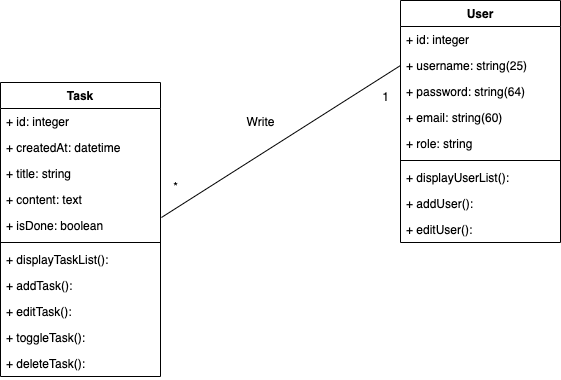

The diagram above was exported from draw.io. Its source (the exported page's mxGraphModel, read from the mxfile embedded in the PNG):
<mxGraphModel dx="946" dy="564" grid="1" gridSize="10" guides="1" tooltips="1" connect="1" arrows="1" fold="1" page="1" pageScale="1" pageWidth="827" pageHeight="1169" math="0" shadow="0">
  <root>
    <mxCell id="0" />
    <mxCell id="1" parent="0" />
    <mxCell id="AkuOjCpfKaybk4xJ3n9L-1" value="Task" style="swimlane;fontStyle=1;align=center;verticalAlign=top;childLayout=stackLayout;horizontal=1;startSize=26;horizontalStack=0;resizeParent=1;resizeParentMax=0;resizeLast=0;collapsible=1;marginBottom=0;" vertex="1" parent="1">
      <mxGeometry x="120" y="200" width="160" height="294" as="geometry" />
    </mxCell>
    <mxCell id="AkuOjCpfKaybk4xJ3n9L-2" value="+ id: integer" style="text;strokeColor=none;fillColor=none;align=left;verticalAlign=top;spacingLeft=4;spacingRight=4;overflow=hidden;rotatable=0;points=[[0,0.5],[1,0.5]];portConstraint=eastwest;" vertex="1" parent="AkuOjCpfKaybk4xJ3n9L-1">
      <mxGeometry y="26" width="160" height="26" as="geometry" />
    </mxCell>
    <mxCell id="AkuOjCpfKaybk4xJ3n9L-10" value="+ createdAt: datetime" style="text;strokeColor=none;fillColor=none;align=left;verticalAlign=top;spacingLeft=4;spacingRight=4;overflow=hidden;rotatable=0;points=[[0,0.5],[1,0.5]];portConstraint=eastwest;" vertex="1" parent="AkuOjCpfKaybk4xJ3n9L-1">
      <mxGeometry y="52" width="160" height="26" as="geometry" />
    </mxCell>
    <mxCell id="AkuOjCpfKaybk4xJ3n9L-9" value="+ title: string" style="text;strokeColor=none;fillColor=none;align=left;verticalAlign=top;spacingLeft=4;spacingRight=4;overflow=hidden;rotatable=0;points=[[0,0.5],[1,0.5]];portConstraint=eastwest;" vertex="1" parent="AkuOjCpfKaybk4xJ3n9L-1">
      <mxGeometry y="78" width="160" height="26" as="geometry" />
    </mxCell>
    <mxCell id="AkuOjCpfKaybk4xJ3n9L-11" value="+ content: text" style="text;strokeColor=none;fillColor=none;align=left;verticalAlign=top;spacingLeft=4;spacingRight=4;overflow=hidden;rotatable=0;points=[[0,0.5],[1,0.5]];portConstraint=eastwest;" vertex="1" parent="AkuOjCpfKaybk4xJ3n9L-1">
      <mxGeometry y="104" width="160" height="26" as="geometry" />
    </mxCell>
    <mxCell id="AkuOjCpfKaybk4xJ3n9L-12" value="+ isDone: boolean" style="text;strokeColor=none;fillColor=none;align=left;verticalAlign=top;spacingLeft=4;spacingRight=4;overflow=hidden;rotatable=0;points=[[0,0.5],[1,0.5]];portConstraint=eastwest;" vertex="1" parent="AkuOjCpfKaybk4xJ3n9L-1">
      <mxGeometry y="130" width="160" height="26" as="geometry" />
    </mxCell>
    <mxCell id="AkuOjCpfKaybk4xJ3n9L-3" value="" style="line;strokeWidth=1;fillColor=none;align=left;verticalAlign=middle;spacingTop=-1;spacingLeft=3;spacingRight=3;rotatable=0;labelPosition=right;points=[];portConstraint=eastwest;strokeColor=inherit;" vertex="1" parent="AkuOjCpfKaybk4xJ3n9L-1">
      <mxGeometry y="156" width="160" height="8" as="geometry" />
    </mxCell>
    <mxCell id="AkuOjCpfKaybk4xJ3n9L-22" value="+ displayTaskList(): " style="text;strokeColor=none;fillColor=none;align=left;verticalAlign=top;spacingLeft=4;spacingRight=4;overflow=hidden;rotatable=0;points=[[0,0.5],[1,0.5]];portConstraint=eastwest;" vertex="1" parent="AkuOjCpfKaybk4xJ3n9L-1">
      <mxGeometry y="164" width="160" height="26" as="geometry" />
    </mxCell>
    <mxCell id="AkuOjCpfKaybk4xJ3n9L-13" value="+ addTask(): " style="text;strokeColor=none;fillColor=none;align=left;verticalAlign=top;spacingLeft=4;spacingRight=4;overflow=hidden;rotatable=0;points=[[0,0.5],[1,0.5]];portConstraint=eastwest;" vertex="1" parent="AkuOjCpfKaybk4xJ3n9L-1">
      <mxGeometry y="190" width="160" height="26" as="geometry" />
    </mxCell>
    <mxCell id="AkuOjCpfKaybk4xJ3n9L-14" value="+ editTask(): " style="text;strokeColor=none;fillColor=none;align=left;verticalAlign=top;spacingLeft=4;spacingRight=4;overflow=hidden;rotatable=0;points=[[0,0.5],[1,0.5]];portConstraint=eastwest;" vertex="1" parent="AkuOjCpfKaybk4xJ3n9L-1">
      <mxGeometry y="216" width="160" height="26" as="geometry" />
    </mxCell>
    <mxCell id="AkuOjCpfKaybk4xJ3n9L-15" value="+ toggleTask(): " style="text;strokeColor=none;fillColor=none;align=left;verticalAlign=top;spacingLeft=4;spacingRight=4;overflow=hidden;rotatable=0;points=[[0,0.5],[1,0.5]];portConstraint=eastwest;" vertex="1" parent="AkuOjCpfKaybk4xJ3n9L-1">
      <mxGeometry y="242" width="160" height="26" as="geometry" />
    </mxCell>
    <mxCell id="AkuOjCpfKaybk4xJ3n9L-4" value="+ deleteTask(): " style="text;strokeColor=none;fillColor=none;align=left;verticalAlign=top;spacingLeft=4;spacingRight=4;overflow=hidden;rotatable=0;points=[[0,0.5],[1,0.5]];portConstraint=eastwest;" vertex="1" parent="AkuOjCpfKaybk4xJ3n9L-1">
      <mxGeometry y="268" width="160" height="26" as="geometry" />
    </mxCell>
    <mxCell id="AkuOjCpfKaybk4xJ3n9L-5" value="User" style="swimlane;fontStyle=1;align=center;verticalAlign=top;childLayout=stackLayout;horizontal=1;startSize=26;horizontalStack=0;resizeParent=1;resizeParentMax=0;resizeLast=0;collapsible=1;marginBottom=0;" vertex="1" parent="1">
      <mxGeometry x="520" y="118" width="160" height="242" as="geometry" />
    </mxCell>
    <mxCell id="AkuOjCpfKaybk4xJ3n9L-6" value="+ id: integer" style="text;strokeColor=none;fillColor=none;align=left;verticalAlign=top;spacingLeft=4;spacingRight=4;overflow=hidden;rotatable=0;points=[[0,0.5],[1,0.5]];portConstraint=eastwest;" vertex="1" parent="AkuOjCpfKaybk4xJ3n9L-5">
      <mxGeometry y="26" width="160" height="26" as="geometry" />
    </mxCell>
    <mxCell id="AkuOjCpfKaybk4xJ3n9L-17" value="+ username: string(25)" style="text;strokeColor=none;fillColor=none;align=left;verticalAlign=top;spacingLeft=4;spacingRight=4;overflow=hidden;rotatable=0;points=[[0,0.5],[1,0.5]];portConstraint=eastwest;" vertex="1" parent="AkuOjCpfKaybk4xJ3n9L-5">
      <mxGeometry y="52" width="160" height="26" as="geometry" />
    </mxCell>
    <mxCell id="AkuOjCpfKaybk4xJ3n9L-16" value="+ password: string(64)" style="text;strokeColor=none;fillColor=none;align=left;verticalAlign=top;spacingLeft=4;spacingRight=4;overflow=hidden;rotatable=0;points=[[0,0.5],[1,0.5]];portConstraint=eastwest;" vertex="1" parent="AkuOjCpfKaybk4xJ3n9L-5">
      <mxGeometry y="78" width="160" height="26" as="geometry" />
    </mxCell>
    <mxCell id="AkuOjCpfKaybk4xJ3n9L-18" value="+ email: string(60)" style="text;strokeColor=none;fillColor=none;align=left;verticalAlign=top;spacingLeft=4;spacingRight=4;overflow=hidden;rotatable=0;points=[[0,0.5],[1,0.5]];portConstraint=eastwest;" vertex="1" parent="AkuOjCpfKaybk4xJ3n9L-5">
      <mxGeometry y="104" width="160" height="26" as="geometry" />
    </mxCell>
    <mxCell id="AkuOjCpfKaybk4xJ3n9L-19" value="+ role: string" style="text;strokeColor=none;fillColor=none;align=left;verticalAlign=top;spacingLeft=4;spacingRight=4;overflow=hidden;rotatable=0;points=[[0,0.5],[1,0.5]];portConstraint=eastwest;" vertex="1" parent="AkuOjCpfKaybk4xJ3n9L-5">
      <mxGeometry y="130" width="160" height="26" as="geometry" />
    </mxCell>
    <mxCell id="AkuOjCpfKaybk4xJ3n9L-7" value="" style="line;strokeWidth=1;fillColor=none;align=left;verticalAlign=middle;spacingTop=-1;spacingLeft=3;spacingRight=3;rotatable=0;labelPosition=right;points=[];portConstraint=eastwest;strokeColor=inherit;" vertex="1" parent="AkuOjCpfKaybk4xJ3n9L-5">
      <mxGeometry y="156" width="160" height="8" as="geometry" />
    </mxCell>
    <mxCell id="AkuOjCpfKaybk4xJ3n9L-20" value="+ displayUserList(): " style="text;strokeColor=none;fillColor=none;align=left;verticalAlign=top;spacingLeft=4;spacingRight=4;overflow=hidden;rotatable=0;points=[[0,0.5],[1,0.5]];portConstraint=eastwest;" vertex="1" parent="AkuOjCpfKaybk4xJ3n9L-5">
      <mxGeometry y="164" width="160" height="26" as="geometry" />
    </mxCell>
    <mxCell id="AkuOjCpfKaybk4xJ3n9L-8" value="+ addUser(): " style="text;strokeColor=none;fillColor=none;align=left;verticalAlign=top;spacingLeft=4;spacingRight=4;overflow=hidden;rotatable=0;points=[[0,0.5],[1,0.5]];portConstraint=eastwest;" vertex="1" parent="AkuOjCpfKaybk4xJ3n9L-5">
      <mxGeometry y="190" width="160" height="26" as="geometry" />
    </mxCell>
    <mxCell id="AkuOjCpfKaybk4xJ3n9L-21" value="+ editUser(): " style="text;strokeColor=none;fillColor=none;align=left;verticalAlign=top;spacingLeft=4;spacingRight=4;overflow=hidden;rotatable=0;points=[[0,0.5],[1,0.5]];portConstraint=eastwest;" vertex="1" parent="AkuOjCpfKaybk4xJ3n9L-5">
      <mxGeometry y="216" width="160" height="26" as="geometry" />
    </mxCell>
    <mxCell id="AkuOjCpfKaybk4xJ3n9L-23" value="" style="endArrow=none;html=1;rounded=0;exitX=1.006;exitY=0.192;exitDx=0;exitDy=0;exitPerimeter=0;entryX=0;entryY=0.5;entryDx=0;entryDy=0;" edge="1" parent="1" source="AkuOjCpfKaybk4xJ3n9L-12" target="AkuOjCpfKaybk4xJ3n9L-17">
      <mxGeometry width="50" height="50" relative="1" as="geometry">
        <mxPoint x="280" y="360" as="sourcePoint" />
        <mxPoint x="330" y="310" as="targetPoint" />
      </mxGeometry>
    </mxCell>
    <mxCell id="AkuOjCpfKaybk4xJ3n9L-24" value="Write" style="text;html=1;align=center;verticalAlign=middle;resizable=0;points=[];autosize=1;strokeColor=none;fillColor=none;" vertex="1" parent="1">
      <mxGeometry x="355" y="225" width="50" height="30" as="geometry" />
    </mxCell>
    <mxCell id="AkuOjCpfKaybk4xJ3n9L-25" value="*" style="text;html=1;align=center;verticalAlign=middle;resizable=0;points=[];autosize=1;strokeColor=none;fillColor=none;" vertex="1" parent="1">
      <mxGeometry x="280" y="290" width="30" height="30" as="geometry" />
    </mxCell>
    <mxCell id="AkuOjCpfKaybk4xJ3n9L-26" value="1" style="text;html=1;align=center;verticalAlign=middle;resizable=0;points=[];autosize=1;strokeColor=none;fillColor=none;" vertex="1" parent="1">
      <mxGeometry x="490" y="200" width="30" height="30" as="geometry" />
    </mxCell>
  </root>
</mxGraphModel>